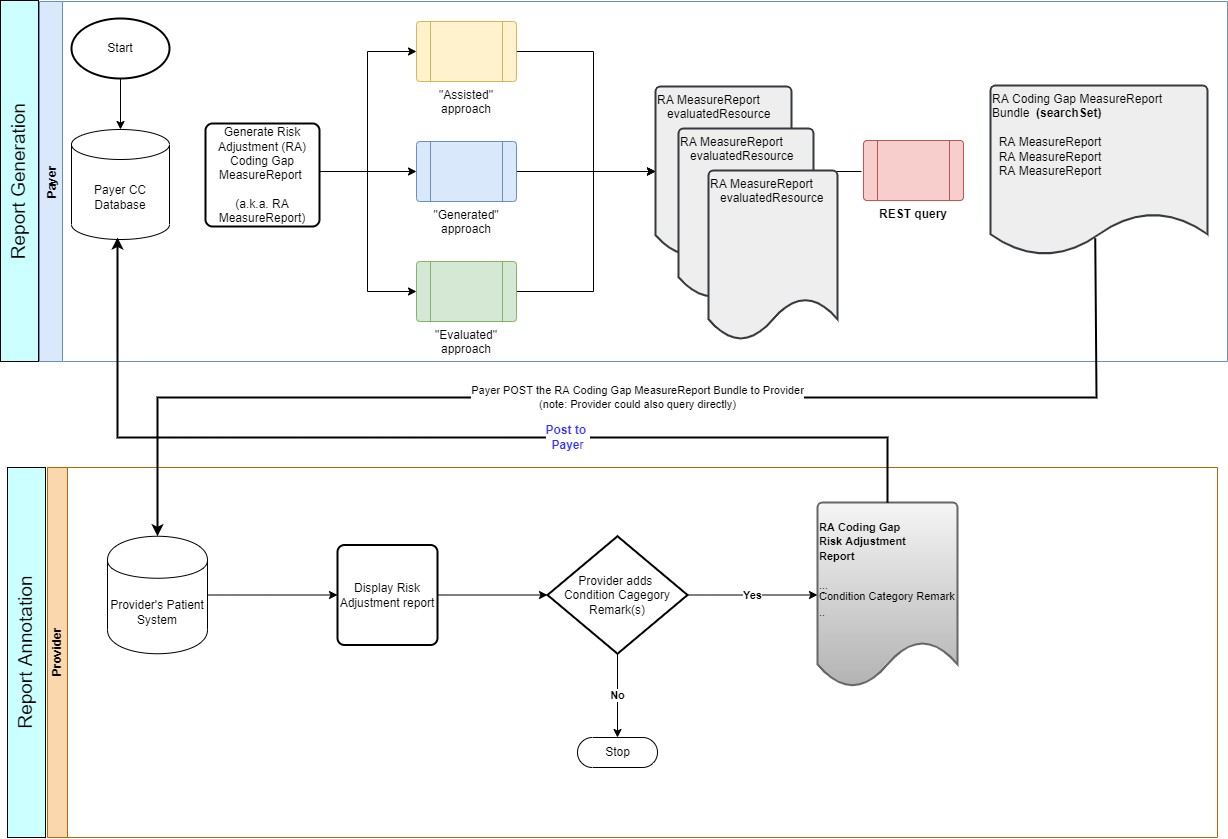

The diagram above was exported from draw.io. Its source (the exported page's mxGraphModel, read from the mxfile embedded in the PNG):
<mxGraphModel dx="1922" dy="998" grid="1" gridSize="10" guides="1" tooltips="1" connect="1" arrows="1" fold="1" page="1" pageScale="1" pageWidth="850" pageHeight="1100" math="0" shadow="0">
  <root>
    <mxCell id="0" />
    <mxCell id="1" parent="0" />
    <mxCell id="2iFp3dLUX4cT_t6oG4eQ-1" value="Payer" style="swimlane;horizontal=0;fillColor=#dae8fc;strokeColor=#6c8ebf;" parent="1" vertex="1">
      <mxGeometry x="72" y="284" width="1188" height="360" as="geometry" />
    </mxCell>
    <mxCell id="2iFp3dLUX4cT_t6oG4eQ-2" style="edgeStyle=orthogonalEdgeStyle;rounded=0;orthogonalLoop=1;jettySize=auto;html=1;entryX=0;entryY=0.5;entryDx=0;entryDy=0;" parent="2iFp3dLUX4cT_t6oG4eQ-1" target="2iFp3dLUX4cT_t6oG4eQ-8" edge="1">
      <mxGeometry relative="1" as="geometry">
        <mxPoint x="279" y="170" as="sourcePoint" />
      </mxGeometry>
    </mxCell>
    <mxCell id="2iFp3dLUX4cT_t6oG4eQ-3" style="edgeStyle=orthogonalEdgeStyle;rounded=0;orthogonalLoop=1;jettySize=auto;html=1;entryX=0;entryY=0.5;entryDx=0;entryDy=0;" parent="2iFp3dLUX4cT_t6oG4eQ-1" target="2iFp3dLUX4cT_t6oG4eQ-10" edge="1">
      <mxGeometry relative="1" as="geometry">
        <mxPoint x="279" y="170" as="sourcePoint" />
      </mxGeometry>
    </mxCell>
    <mxCell id="2iFp3dLUX4cT_t6oG4eQ-4" style="edgeStyle=orthogonalEdgeStyle;rounded=0;orthogonalLoop=1;jettySize=auto;html=1;" parent="2iFp3dLUX4cT_t6oG4eQ-1" source="2iFp3dLUX4cT_t6oG4eQ-5" target="2iFp3dLUX4cT_t6oG4eQ-11" edge="1">
      <mxGeometry relative="1" as="geometry" />
    </mxCell>
    <mxCell id="2iFp3dLUX4cT_t6oG4eQ-5" value="&quot;Generated&quot; approach" style="verticalLabelPosition=bottom;verticalAlign=top;html=1;shape=process;whiteSpace=wrap;rounded=1;size=0.14;arcSize=6;fillColor=#dae8fc;strokeColor=#6c8ebf;" parent="2iFp3dLUX4cT_t6oG4eQ-1" vertex="1">
      <mxGeometry x="377" y="140" width="100" height="60" as="geometry" />
    </mxCell>
    <mxCell id="2iFp3dLUX4cT_t6oG4eQ-6" style="edgeStyle=orthogonalEdgeStyle;rounded=0;orthogonalLoop=1;jettySize=auto;html=1;" parent="2iFp3dLUX4cT_t6oG4eQ-1" target="2iFp3dLUX4cT_t6oG4eQ-5" edge="1">
      <mxGeometry relative="1" as="geometry">
        <mxPoint x="279" y="170" as="sourcePoint" />
      </mxGeometry>
    </mxCell>
    <mxCell id="2iFp3dLUX4cT_t6oG4eQ-7" style="edgeStyle=orthogonalEdgeStyle;rounded=0;orthogonalLoop=1;jettySize=auto;html=1;entryX=0;entryY=0.5;entryDx=0;entryDy=0;entryPerimeter=0;" parent="2iFp3dLUX4cT_t6oG4eQ-1" source="2iFp3dLUX4cT_t6oG4eQ-8" target="2iFp3dLUX4cT_t6oG4eQ-11" edge="1">
      <mxGeometry relative="1" as="geometry">
        <Array as="points">
          <mxPoint x="554" y="50" />
          <mxPoint x="554" y="170" />
        </Array>
      </mxGeometry>
    </mxCell>
    <mxCell id="2iFp3dLUX4cT_t6oG4eQ-8" value="&quot;Assisted&quot; approach" style="verticalLabelPosition=bottom;verticalAlign=top;html=1;shape=process;whiteSpace=wrap;rounded=1;size=0.14;arcSize=6;fillColor=#fff2cc;strokeColor=#d6b656;" parent="2iFp3dLUX4cT_t6oG4eQ-1" vertex="1">
      <mxGeometry x="377" y="20" width="100" height="60" as="geometry" />
    </mxCell>
    <mxCell id="2iFp3dLUX4cT_t6oG4eQ-9" style="edgeStyle=orthogonalEdgeStyle;rounded=0;orthogonalLoop=1;jettySize=auto;html=1;entryX=0;entryY=0.5;entryDx=0;entryDy=0;entryPerimeter=0;" parent="2iFp3dLUX4cT_t6oG4eQ-1" source="2iFp3dLUX4cT_t6oG4eQ-10" target="2iFp3dLUX4cT_t6oG4eQ-11" edge="1">
      <mxGeometry relative="1" as="geometry">
        <mxPoint x="693" y="170" as="targetPoint" />
        <Array as="points">
          <mxPoint x="554" y="290" />
          <mxPoint x="554" y="170" />
        </Array>
      </mxGeometry>
    </mxCell>
    <mxCell id="2iFp3dLUX4cT_t6oG4eQ-10" value="&quot;Evaluated&quot; approach" style="verticalLabelPosition=bottom;verticalAlign=top;html=1;shape=process;whiteSpace=wrap;rounded=1;size=0.14;arcSize=6;fillColor=#d5e8d4;strokeColor=#82b366;" parent="2iFp3dLUX4cT_t6oG4eQ-1" vertex="1">
      <mxGeometry x="377" y="260" width="100" height="60" as="geometry" />
    </mxCell>
    <mxCell id="2iFp3dLUX4cT_t6oG4eQ-11" value="&lt;div style=&quot;&quot;&gt;&lt;span style=&quot;background-color: initial;&quot;&gt;RA MeasureReport&lt;br&gt;&lt;/span&gt;&amp;nbsp; &amp;nbsp;evaluatedResource&lt;/div&gt;&lt;div style=&quot;&quot;&gt;&lt;br&gt;&lt;/div&gt;" style="strokeWidth=2;html=1;shape=mxgraph.flowchart.document2;whiteSpace=wrap;size=0.25;verticalAlign=top;align=left;fillColor=#eeeeee;strokeColor=#36393d;fillStyle=auto;" parent="2iFp3dLUX4cT_t6oG4eQ-1" vertex="1">
      <mxGeometry x="616" y="85" width="136" height="170" as="geometry" />
    </mxCell>
    <mxCell id="2iFp3dLUX4cT_t6oG4eQ-12" value="&lt;b&gt;REST query&lt;/b&gt;" style="verticalLabelPosition=bottom;verticalAlign=top;html=1;shape=process;whiteSpace=wrap;rounded=1;size=0.14;arcSize=6;fillColor=#f8cecc;strokeColor=#b85450;" parent="2iFp3dLUX4cT_t6oG4eQ-1" vertex="1">
      <mxGeometry x="824" y="139" width="100" height="60" as="geometry" />
    </mxCell>
    <mxCell id="2iFp3dLUX4cT_t6oG4eQ-13" value="" style="edgeStyle=orthogonalEdgeStyle;rounded=0;orthogonalLoop=1;jettySize=auto;html=1;endArrow=none;" parent="2iFp3dLUX4cT_t6oG4eQ-1" source="2iFp3dLUX4cT_t6oG4eQ-11" edge="1">
      <mxGeometry relative="1" as="geometry">
        <mxPoint x="869" y="440" as="sourcePoint" />
        <mxPoint x="822" y="170" as="targetPoint" />
      </mxGeometry>
    </mxCell>
    <mxCell id="2iFp3dLUX4cT_t6oG4eQ-14" value="&lt;div style=&quot;&quot;&gt;&lt;span style=&quot;background-color: initial;&quot;&gt;RA MeasureReport&lt;br&gt;&lt;/span&gt;&amp;nbsp; &amp;nbsp;evaluatedResource&lt;/div&gt;&lt;div style=&quot;&quot;&gt;&lt;br&gt;&lt;/div&gt;" style="strokeWidth=2;html=1;shape=mxgraph.flowchart.document2;whiteSpace=wrap;size=0.25;verticalAlign=top;align=left;fillColor=#eeeeee;strokeColor=#36393d;fillStyle=auto;" parent="2iFp3dLUX4cT_t6oG4eQ-1" vertex="1">
      <mxGeometry x="639" y="127" width="135" height="170" as="geometry" />
    </mxCell>
    <mxCell id="2iFp3dLUX4cT_t6oG4eQ-15" value="&lt;div style=&quot;&quot;&gt;&lt;span style=&quot;background-color: initial;&quot;&gt;RA MeasureReport&lt;br&gt;&lt;/span&gt;&amp;nbsp; &amp;nbsp;evaluatedResource&lt;/div&gt;&lt;div style=&quot;&quot;&gt;&lt;br&gt;&lt;/div&gt;" style="strokeWidth=2;html=1;shape=mxgraph.flowchart.document2;whiteSpace=wrap;size=0.25;verticalAlign=top;align=left;fillColor=#eeeeee;strokeColor=#36393d;fillStyle=auto;" parent="2iFp3dLUX4cT_t6oG4eQ-1" vertex="1">
      <mxGeometry x="669" y="169" width="129" height="170" as="geometry" />
    </mxCell>
    <mxCell id="2iFp3dLUX4cT_t6oG4eQ-16" value="Generate Risk Adjustment (RA) Coding Gap MeasureReport &lt;br&gt;&lt;br&gt;(a.k.a. RA MeasureReport)" style="rounded=1;whiteSpace=wrap;html=1;absoluteArcSize=1;arcSize=14;strokeWidth=2;" parent="2iFp3dLUX4cT_t6oG4eQ-1" vertex="1">
      <mxGeometry x="166" y="122" width="114" height="103" as="geometry" />
    </mxCell>
    <mxCell id="2iFp3dLUX4cT_t6oG4eQ-17" value="Payer CC&lt;br&gt;Database" style="shape=cylinder3;whiteSpace=wrap;html=1;boundedLbl=1;backgroundOutline=1;size=15;" parent="2iFp3dLUX4cT_t6oG4eQ-1" vertex="1">
      <mxGeometry x="32" y="128" width="98" height="110" as="geometry" />
    </mxCell>
    <mxCell id="2iFp3dLUX4cT_t6oG4eQ-18" value="Start" style="strokeWidth=2;html=1;shape=mxgraph.flowchart.start_1;whiteSpace=wrap;" parent="2iFp3dLUX4cT_t6oG4eQ-1" vertex="1">
      <mxGeometry x="32" y="17" width="98" height="60" as="geometry" />
    </mxCell>
    <mxCell id="2iFp3dLUX4cT_t6oG4eQ-19" value="" style="endArrow=classic;html=1;rounded=0;exitX=0.5;exitY=1;exitDx=0;exitDy=0;exitPerimeter=0;entryX=0.5;entryY=0;entryDx=0;entryDy=0;entryPerimeter=0;" parent="2iFp3dLUX4cT_t6oG4eQ-1" source="2iFp3dLUX4cT_t6oG4eQ-18" target="2iFp3dLUX4cT_t6oG4eQ-17" edge="1">
      <mxGeometry width="50" height="50" relative="1" as="geometry">
        <mxPoint x="106" y="127" as="sourcePoint" />
        <mxPoint x="156" y="77" as="targetPoint" />
      </mxGeometry>
    </mxCell>
    <mxCell id="3K_AGJWF5ockDErzhdu4-1" value="&lt;div style=&quot;&quot;&gt;&lt;div style=&quot;border-color: var(--border-color);&quot;&gt;&lt;span style=&quot;border-color: var(--border-color); background-color: initial;&quot;&gt;RA Coding Gap MeasureReport Bundle&amp;nbsp;&amp;nbsp;&lt;b style=&quot;border-color: var(--border-color);&quot;&gt;(searchSet)&lt;/b&gt;&lt;br style=&quot;border-color: var(--border-color);&quot;&gt;&lt;/span&gt;&lt;span style=&quot;border-color: var(--border-color); background-color: initial;&quot;&gt;&amp;nbsp;&lt;/span&gt;&lt;/div&gt;&lt;div style=&quot;border-color: var(--border-color);&quot;&gt;&amp;nbsp; RA MeasureReport&amp;nbsp;&amp;nbsp;&lt;/div&gt;&lt;div style=&quot;border-color: var(--border-color);&quot;&gt;&amp;nbsp; RA MeasureReport&amp;nbsp;&lt;span style=&quot;border-color: var(--border-color); background-color: initial;&quot;&gt;&amp;nbsp;&amp;nbsp;&lt;/span&gt;&lt;/div&gt;&amp;nbsp; RA MeasureReport&amp;nbsp;&lt;div style=&quot;border-color: var(--border-color);&quot;&gt;&amp;nbsp; &amp;nbsp;&amp;nbsp;&lt;/div&gt;&lt;div style=&quot;border-color: var(--border-color);&quot;&gt;&lt;br style=&quot;border-color: var(--border-color);&quot;&gt;&lt;/div&gt;&lt;/div&gt;&lt;div style=&quot;&quot;&gt;&lt;br&gt;&lt;/div&gt;" style="strokeWidth=2;html=1;shape=mxgraph.flowchart.document2;whiteSpace=wrap;size=0.25;verticalAlign=top;align=left;fillColor=#eeeeee;strokeColor=#36393d;fillStyle=auto;" parent="2iFp3dLUX4cT_t6oG4eQ-1" vertex="1">
      <mxGeometry x="951" y="84" width="217" height="170" as="geometry" />
    </mxCell>
    <mxCell id="2iFp3dLUX4cT_t6oG4eQ-20" value="Report Generation" style="rounded=0;whiteSpace=wrap;html=1;fillColor=#CCFFFF;horizontal=0;fontSize=19;" parent="1" vertex="1">
      <mxGeometry x="33" y="283" width="38" height="361" as="geometry" />
    </mxCell>
    <mxCell id="2iFp3dLUX4cT_t6oG4eQ-33" value="Provider" style="swimlane;startSize=20;horizontal=0;html=1;spacing=0;fillColor=#fad7ac;strokeColor=#b46504;labelBorderColor=none;" parent="1" vertex="1">
      <mxGeometry x="80" y="750" width="1170" height="370" as="geometry" />
    </mxCell>
    <mxCell id="2iFp3dLUX4cT_t6oG4eQ-34" value="Provider's Patient System" style="shape=cylinder;whiteSpace=wrap;html=1;boundedLbl=1;backgroundOutline=1;" parent="2iFp3dLUX4cT_t6oG4eQ-33" vertex="1">
      <mxGeometry x="60" y="68.75" width="100" height="117.5" as="geometry" />
    </mxCell>
    <mxCell id="2iFp3dLUX4cT_t6oG4eQ-35" value="Display Risk Adjustment report" style="rounded=1;whiteSpace=wrap;html=1;absoluteArcSize=1;arcSize=14;strokeWidth=2;" parent="2iFp3dLUX4cT_t6oG4eQ-33" vertex="1">
      <mxGeometry x="290" y="77.5" width="100" height="100" as="geometry" />
    </mxCell>
    <mxCell id="2iFp3dLUX4cT_t6oG4eQ-36" value="Provider adds &lt;br&gt;Condition Cagegory&lt;br&gt;Remark(s)" style="strokeWidth=2;html=1;shape=mxgraph.flowchart.decision;whiteSpace=wrap;" parent="2iFp3dLUX4cT_t6oG4eQ-33" vertex="1">
      <mxGeometry x="500" y="68.75" width="140" height="117.5" as="geometry" />
    </mxCell>
    <mxCell id="2iFp3dLUX4cT_t6oG4eQ-37" value="Stop" style="html=1;dashed=0;whitespace=wrap;shape=mxgraph.dfd.start" parent="2iFp3dLUX4cT_t6oG4eQ-33" vertex="1">
      <mxGeometry x="530" y="270" width="80" height="30" as="geometry" />
    </mxCell>
    <mxCell id="2iFp3dLUX4cT_t6oG4eQ-38" value="" style="endArrow=classic;html=1;rounded=0;exitX=1;exitY=0.5;exitDx=0;exitDy=0;entryX=0;entryY=0.5;entryDx=0;entryDy=0;entryPerimeter=0;" parent="2iFp3dLUX4cT_t6oG4eQ-33" source="2iFp3dLUX4cT_t6oG4eQ-35" target="2iFp3dLUX4cT_t6oG4eQ-36" edge="1">
      <mxGeometry width="50" height="50" relative="1" as="geometry">
        <mxPoint x="300" y="180" as="sourcePoint" />
        <mxPoint x="350" y="130" as="targetPoint" />
      </mxGeometry>
    </mxCell>
    <mxCell id="2iFp3dLUX4cT_t6oG4eQ-39" value="" style="endArrow=classic;html=1;rounded=0;exitX=1;exitY=0.5;exitDx=0;exitDy=0;entryX=0;entryY=0.5;entryDx=0;entryDy=0;" parent="2iFp3dLUX4cT_t6oG4eQ-33" source="2iFp3dLUX4cT_t6oG4eQ-34" target="2iFp3dLUX4cT_t6oG4eQ-35" edge="1">
      <mxGeometry width="50" height="50" relative="1" as="geometry">
        <mxPoint x="120" y="80" as="sourcePoint" />
        <mxPoint x="180" y="90" as="targetPoint" />
      </mxGeometry>
    </mxCell>
    <mxCell id="2iFp3dLUX4cT_t6oG4eQ-40" value="No" style="endArrow=classic;html=1;rounded=0;entryX=0.5;entryY=0.5;entryDx=0;entryDy=-15;entryPerimeter=0;exitX=0.5;exitY=1;exitDx=0;exitDy=0;exitPerimeter=0;fontStyle=1" parent="2iFp3dLUX4cT_t6oG4eQ-33" source="2iFp3dLUX4cT_t6oG4eQ-36" target="2iFp3dLUX4cT_t6oG4eQ-37" edge="1">
      <mxGeometry width="50" height="50" relative="1" as="geometry">
        <mxPoint x="300" y="160" as="sourcePoint" />
        <mxPoint x="350" y="110" as="targetPoint" />
      </mxGeometry>
    </mxCell>
    <mxCell id="2iFp3dLUX4cT_t6oG4eQ-41" value="Yes" style="endArrow=classic;html=1;rounded=0;entryX=0;entryY=0.5;entryDx=0;entryDy=0;exitX=1;exitY=0.5;exitDx=0;exitDy=0;exitPerimeter=0;entryPerimeter=0;fontStyle=1" parent="2iFp3dLUX4cT_t6oG4eQ-33" source="2iFp3dLUX4cT_t6oG4eQ-36" target="2iFp3dLUX4cT_t6oG4eQ-42" edge="1">
      <mxGeometry width="50" height="50" relative="1" as="geometry">
        <mxPoint x="480" y="80" as="sourcePoint" />
        <mxPoint x="556.8800000000001" y="87.89999999999998" as="targetPoint" />
      </mxGeometry>
    </mxCell>
    <mxCell id="2iFp3dLUX4cT_t6oG4eQ-42" value="&lt;pre style=&quot;border-color: var(--border-color); line-height: 20%;&quot;&gt;&lt;b style=&quot;border-color: var(--border-color);&quot;&gt;&lt;font style=&quot;border-color: var(--border-color);&quot; face=&quot;Helvetica&quot;&gt;RA Coding Gap &lt;/font&gt;&lt;/b&gt;&lt;/pre&gt;&lt;pre style=&quot;border-color: var(--border-color); line-height: 20%;&quot;&gt;&lt;font style=&quot;border-color: var(--border-color);&quot; face=&quot;Helvetica&quot;&gt;&lt;b style=&quot;border-color: var(--border-color);&quot;&gt;&lt;font style=&quot;border-color: var(--border-color);&quot;&gt;Risk &lt;/font&gt;&lt;/b&gt;&lt;b style=&quot;border-color: var(--border-color);&quot;&gt;Adjustment&amp;nbsp;&lt;/b&gt;&lt;/font&gt;&lt;/pre&gt;&lt;pre style=&quot;border-color: var(--border-color); line-height: 20%;&quot;&gt;&lt;font style=&quot;border-color: var(--border-color);&quot; face=&quot;Helvetica&quot;&gt;&lt;b style=&quot;border-color: var(--border-color);&quot;&gt;Repor&lt;/b&gt;&lt;b style=&quot;border-color: var(--border-color);&quot;&gt;t&lt;/b&gt;&lt;/font&gt;&lt;/pre&gt;&lt;pre style=&quot;border-color: var(--border-color); line-height: 20%;&quot;&gt;&lt;font style=&quot;border-color: var(--border-color);&quot; face=&quot;Helvetica&quot;&gt;&lt;b style=&quot;border-color: var(--border-color);&quot;&gt;&lt;br&gt;&lt;/b&gt;&lt;/font&gt;&lt;/pre&gt;&lt;pre style=&quot;border-color: var(--border-color); line-height: 40%;&quot;&gt;&lt;font style=&quot;border-color: var(--border-color);&quot; face=&quot;Helvetica&quot;&gt;...&lt;br style=&quot;border-color: var(--border-color);&quot;&gt;...&lt;br style=&quot;border-color: var(--border-color);&quot;&gt;&lt;font style=&quot;border-color: var(--border-color);&quot;&gt;Condition Category Remark&lt;/font&gt;&lt;/font&gt;&lt;/pre&gt;&lt;pre style=&quot;border-color: var(--border-color); line-height: 40%;&quot;&gt;&lt;font style=&quot;border-color: var(--border-color);&quot; face=&quot;Helvetica&quot;&gt;&lt;font style=&quot;border-color: var(--border-color);&quot;&gt;..&lt;/font&gt;&lt;/font&gt;&lt;/pre&gt;&lt;pre style=&quot;border-color: var(--border-color); line-height: 40%;&quot;&gt;&lt;font style=&quot;border-color: var(--border-color);&quot; face=&quot;Helvetica&quot;&gt;&lt;font style=&quot;border-color: var(--border-color);&quot;&gt;&lt;br&gt;&lt;/font&gt;&lt;/font&gt;&lt;/pre&gt;&lt;pre style=&quot;border-color: var(--border-color); line-height: 40%;&quot;&gt;&lt;font style=&quot;border-color: var(--border-color);&quot; face=&quot;Helvetica&quot;&gt;&lt;font style=&quot;border-color: var(--border-color);&quot;&gt;&lt;br&gt;&lt;/font&gt;&lt;/font&gt;&lt;/pre&gt;&lt;pre style=&quot;border-color: var(--border-color); line-height: 40%;&quot;&gt;&lt;font style=&quot;border-color: var(--border-color);&quot; face=&quot;Helvetica&quot;&gt;&lt;font style=&quot;border-color: var(--border-color);&quot;&gt;&lt;br&gt;&lt;/font&gt;&lt;/font&gt;&lt;/pre&gt;" style="strokeWidth=2;html=1;shape=mxgraph.flowchart.document2;whiteSpace=wrap;size=0.25;fontFamily=Helvetica;fontSize=11;align=left;labelBackgroundColor=none;fillColor=#f5f5f5;strokeColor=#666666;gradientColor=#b3b3b3;" parent="2iFp3dLUX4cT_t6oG4eQ-33" vertex="1">
      <mxGeometry x="770" y="35" width="140" height="185" as="geometry" />
    </mxCell>
    <mxCell id="fASUesvMI3uWu1kBHlU_-1" value="&lt;font style=&quot;font-size: 19px;&quot;&gt;Report Annotation&lt;/font&gt;" style="rounded=0;whiteSpace=wrap;html=1;fillColor=#CCFFFF;verticalAlign=middle;horizontal=0;" parent="1" vertex="1">
      <mxGeometry x="40" y="750" width="38" height="370" as="geometry" />
    </mxCell>
    <mxCell id="xWKCTQr1h1NRuy_2Eob4-1" value="Payer POST the RA Coding Gap MeasureReport Bundle to Provider&lt;br style=&quot;border-color: var(--border-color);&quot;&gt;(note: Provider could also query directly)" style="edgeStyle=orthogonalEdgeStyle;rounded=0;orthogonalLoop=1;jettySize=auto;html=1;strokeWidth=2;shadow=0;sketch=0;exitX=0.45;exitY=0.899;exitDx=0;exitDy=0;exitPerimeter=0;entryX=0.5;entryY=0;entryDx=0;entryDy=0;" parent="1" target="2iFp3dLUX4cT_t6oG4eQ-34" edge="1">
      <mxGeometry relative="1" as="geometry">
        <mxPoint x="230" y="790" as="targetPoint" />
        <Array as="points">
          <mxPoint x="1129" y="521" />
          <mxPoint x="1129" y="680" />
          <mxPoint x="190" y="680" />
        </Array>
        <mxPoint x="1127.65" y="520.8299999999999" as="sourcePoint" />
      </mxGeometry>
    </mxCell>
    <mxCell id="3K_AGJWF5ockDErzhdu4-2" value="&lt;font style=&quot;font-size: 12px;&quot;&gt;&lt;b&gt;&lt;font style=&quot;font-size: 12px;&quot;&gt;Post to &lt;br&gt;Paye&lt;/font&gt;&lt;/b&gt;r&lt;/font&gt;" style="edgeStyle=orthogonalEdgeStyle;rounded=0;orthogonalLoop=1;jettySize=auto;html=1;strokeWidth=2;shadow=0;sketch=0;exitX=0.5;exitY=0;exitDx=0;exitDy=0;exitPerimeter=0;fontColor=#3333FF;" parent="1" source="2iFp3dLUX4cT_t6oG4eQ-42" edge="1">
      <mxGeometry x="-0.2562" relative="1" as="geometry">
        <mxPoint x="150" y="520" as="targetPoint" />
        <Array as="points">
          <mxPoint x="920" y="720" />
          <mxPoint x="150" y="720" />
        </Array>
        <mxPoint x="1137.65" y="530.8299999999999" as="sourcePoint" />
        <mxPoint as="offset" />
      </mxGeometry>
    </mxCell>
  </root>
</mxGraphModel>